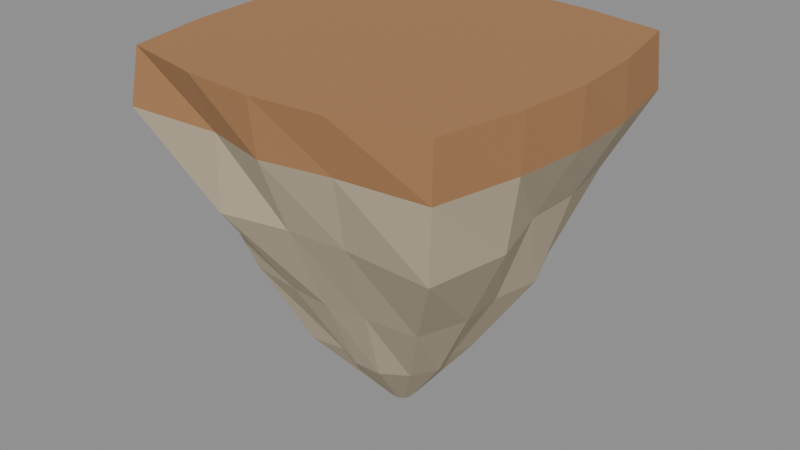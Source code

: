 # Source: island_base.blend  (saved by Blender 4.5.92; exported with 4.5.12 LTS)
import bpy
from mathutils import Matrix  # noqa: F401  (used for matrix-valued properties, if any)

bpy.ops.wm.read_factory_settings(use_empty=True)
scene = bpy.context.scene
scene.name = 'Scene'

# ---- materials (node trees are filled in below, after node groups)
mat_dirt = bpy.data.materials.new('Dirt')
mat_stone = bpy.data.materials.new('Stone')

# ---- material node trees
mat_dirt.use_nodes = True; mat_dirt.node_tree.nodes.clear()
_N = mat_dirt.node_tree.nodes; _L = mat_dirt.node_tree.links
n0 = _N.new('ShaderNodeBsdfPrincipled'); n0.name = 'Principled BSDF'; n0.location = (-200, 100)
n0.inputs[0].default_value = (0.3916, 0.1981, 0.08438, 1.0)
n0.inputs[2].default_value = 0.95
n1 = _N.new('ShaderNodeOutputMaterial'); n1.name = 'Material Output'; n1.location = (200, 100)
_L.new(n0.outputs[0], n1.inputs[0])
n1.is_active_output = True
mat_stone.use_nodes = True; mat_stone.node_tree.nodes.clear()
_N = mat_stone.node_tree.nodes; _L = mat_stone.node_tree.links
n0 = _N.new('ShaderNodeBsdfPrincipled'); n0.name = 'Principled BSDF'; n0.location = (-200, 100)
n0.inputs[0].default_value = (0.4851, 0.4072, 0.2874, 1.0)
n0.inputs[2].default_value = 0.9
n1 = _N.new('ShaderNodeOutputMaterial'); n1.name = 'Material Output'; n1.location = (200, 100)
_L.new(n0.outputs[0], n1.inputs[0])
n1.is_active_output = True

# ---- meshes
me_islandbase = bpy.data.meshes.new('IslandBase')
me_islandbase.from_pydata([(0.5, 0.0, 0.0), (0.4844, 0.2007, 0.0), (0.4353, 0.4353, 0.0), (0.2007, 0.4844, 0.0), (3.062e-17, 0.5, 0.0), (-0.2007, 0.4844, 0.0), (-0.4353, 0.4353, 0.0), (-0.4844, 0.2007, 0.0), (-0.5, 6.123e-17, 0.0), (-0.4844, -0.2007, 0.0), (-0.4353, -0.4353, 0.0), (-0.2007, -0.4844, 0.0), (-9.185e-17, -0.5, 0.0), (0.2007, -0.4844, 0.0), (0.4353, -0.4353, 0.0), (0.4844, -0.2007, 0.0), (0.4959, 0.0, -0.15), (0.4906, 0.2032, -0.15), (0.445, 0.445, -0.15), (0.2103, 0.5078, -0.15), (3.1e-17, 0.5063, -0.15), (-0.2096, 0.5061, -0.15), (-0.3861, 0.3861, -0.15), (-0.467, 0.1935, -0.15), (-0.5242, 6.42e-17, -0.15), (-0.4827, -0.1999, -0.15), (-0.4531, -0.4531, -0.15), (-0.181, -0.4369, -0.15), (-8.861e-17, -0.4824, -0.15), (0.1857, -0.4483, -0.15), (0.4257, -0.4257, -0.15), (0.4763, -0.1973, -0.15), (0.388, 0.0, -0.35), (0.3912, 0.162, -0.35), (0.3557, 0.3557, -0.35), (0.1838, 0.4437, -0.35), (2.733e-17, 0.4463, -0.35), (-0.1603, 0.3869, -0.35), (-0.3906, 0.3906, -0.35), (-0.3853, 0.1596, -0.35), (-0.4348, 5.325e-17, -0.35), (-0.3844, -0.1592, -0.35), (-0.337, -0.337, -0.35), (-0.1824, -0.4403, -0.35), (-7.407e-17, -0.4032, -0.35), (0.162, -0.3911, -0.35), (0.4031, -0.4031, -0.35), (0.4404, -0.1824, -0.35), (0.2951, 0.0, -0.6), (0.3223, 0.1335, -0.6), (0.2691, 0.2691, -0.6), (0.1271, 0.3069, -0.6), (1.778e-17, 0.2904, -0.6), (-0.133, 0.3212, -0.6), (-0.2764, 0.2764, -0.6), (-0.3226, 0.1336, -0.6), (-0.3289, 4.028e-17, -0.6), (-0.2865, -0.1187, -0.6), (-0.2604, -0.2604, -0.6), (-0.1157, -0.2793, -0.6), (-5.274e-17, -0.2871, -0.6), (0.1134, -0.2738, -0.6), (0.2575, -0.2575, -0.6), (0.3029, -0.1255, -0.6), (0.1621, 0.0, -0.82), (0.1782, 0.07383, -0.82), (0.1506, 0.1506, -0.82), (0.06904, 0.1667, -0.82), (1.154e-17, 0.1885, -0.82), (-0.07126, 0.172, -0.82), (-0.1499, 0.1499, -0.82), (-0.1721, 0.07127, -0.82), (-0.1848, 2.264e-17, -0.82), (-0.1587, -0.06575, -0.82), (-0.1685, -0.1685, -0.82), (-0.06531, -0.1577, -0.82), (-3.422e-17, -0.1863, -0.82), (0.076, -0.1835, -0.82), (0.1415, -0.1415, -0.82), (0.1817, -0.07525, -0.82), (0.03864, 0.0, -1.0), (0.03891, 0.01612, -1.0), (0.0314, 0.0314, -1.0), (0.01458, 0.0352, -1.0), (2.284e-18, 0.0373, -1.0), (-0.01721, 0.04154, -1.0), (-0.03257, 0.03257, -1.0), (-0.04015, 0.01663, -1.0), (-0.04269, 5.228e-18, -1.0), (-0.04145, -0.01717, -1.0), (-0.0335, -0.0335, -1.0), (-0.01547, -0.03735, -1.0), (-7.307e-18, -0.03978, -1.0), (0.01669, -0.04029, -1.0), (0.03202, -0.03202, -1.0), (0.0401, -0.01661, -1.0)], [], [(0, 16, 17, 1), (1, 17, 18, 2), (2, 18, 19, 3), (3, 19, 20, 4), (4, 20, 21, 5), (5, 21, 22, 6), (6, 22, 23, 7), (7, 23, 24, 8), (8, 24, 25, 9), (9, 25, 26, 10), (10, 26, 27, 11), (11, 27, 28, 12), (12, 28, 29, 13), (13, 29, 30, 14), (14, 30, 31, 15), (15, 31, 16, 0), (16, 32, 33, 17), (17, 33, 34, 18), (18, 34, 35, 19), (19, 35, 36, 20), (20, 36, 37, 21), (21, 37, 38, 22), (22, 38, 39, 23), (23, 39, 40, 24), (24, 40, 41, 25), (25, 41, 42, 26), (26, 42, 43, 27), (27, 43, 44, 28), (28, 44, 45, 29), (29, 45, 46, 30), (30, 46, 47, 31), (31, 47, 32, 16), (32, 48, 49, 33), (33, 49, 50, 34), (34, 50, 51, 35), (35, 51, 52, 36), (36, 52, 53, 37), (37, 53, 54, 38), (38, 54, 55, 39), (39, 55, 56, 40), (40, 56, 57, 41), (41, 57, 58, 42), (42, 58, 59, 43), (43, 59, 60, 44), (44, 60, 61, 45), (45, 61, 62, 46), (46, 62, 63, 47), (47, 63, 48, 32), (48, 64, 65, 49), (49, 65, 66, 50), (50, 66, 67, 51), (51, 67, 68, 52), (52, 68, 69, 53), (53, 69, 70, 54), (54, 70, 71, 55), (55, 71, 72, 56), (56, 72, 73, 57), (57, 73, 74, 58), (58, 74, 75, 59), (59, 75, 76, 60), (60, 76, 77, 61), (61, 77, 78, 62), (62, 78, 79, 63), (63, 79, 64, 48), (64, 80, 81, 65), (65, 81, 82, 66), (66, 82, 83, 67), (67, 83, 84, 68), (68, 84, 85, 69), (69, 85, 86, 70), (70, 86, 87, 71), (71, 87, 88, 72), (72, 88, 89, 73), (73, 89, 90, 74), (74, 90, 91, 75), (75, 91, 92, 76), (76, 92, 93, 77), (77, 93, 94, 78), (78, 94, 95, 79), (79, 95, 80, 64), (80, 95, 94, 93, 92, 91, 90, 89, 88, 87, 86, 85, 84, 83, 82, 81), (15, 0, 1, 2, 3, 4, 5, 6, 7, 8, 9, 10, 11, 12, 13, 14)])
me_islandbase.polygons.foreach_set('material_index', [0, 0, 0, 0, 0, 0, 0, 0, 0, 0, 0, 0, 0, 0, 0, 0, 1, 1, 1, 1, 1, 1, 1, 1, 1, 1, 1, 1, 1, 1, 1, 1, 1, 1, 1, 1, 1, 1, 1, 1, 1, 1, 1, 1, 1, 1, 1, 1, 1, 1, 1, 1, 1, 1, 1, 1, 1, 1, 1, 1, 1, 1, 1, 1, 1, 1, 1, 1, 1, 1, 1, 1, 1, 1, 1, 1, 1, 1, 1, 1, 0, 0])
me_islandbase.materials.append(mat_dirt)
me_islandbase.materials.append(mat_stone)
me_islandbase.update()

# ---- objects
ob_islandbase = bpy.data.objects.new('IslandBase', me_islandbase)

# ---- transforms, parenting, visibility, modifiers, constraints
ob_islandbase.location = (0.0, 0.0, 0.0)

# ---- collection membership
scene.collection.objects.link(ob_islandbase)

# ---- scene / render settings (as saved in the file)
scene.frame_start = 1; scene.frame_end = 250; scene.frame_set(1)
scene.render.engine = 'BLENDER_EEVEE_NEXT'
bpy.context.view_layer.update()

# ---- added for rendering (the .blend has no active camera and no usable light): camera, sun + grey world if the file has none
cam_auto = bpy.data.cameras.new('AutoCamera')
cam_auto.lens = 50.0
cam_auto.sensor_width = 36.0
cam_auto.clip_end = 1000.0
ob_auto_camera = bpy.data.objects.new('AutoCamera', cam_auto)
scene.collection.objects.link(ob_auto_camera)
ob_auto_camera.location = (1.6076, -1.93975, 0.795764)
ob_auto_camera.rotation_euler = (1.09748, -7.21219e-08, 0.694738)
scene.camera = ob_auto_camera
light_auto_sun = bpy.data.lights.new('AutoSun', 'SUN')
light_auto_sun.energy = 3.0
light_auto_sun.angle = 0.0523599
ob_auto_sun = bpy.data.objects.new('AutoSun', light_auto_sun)
scene.collection.objects.link(ob_auto_sun)
ob_auto_sun.rotation_euler = (0.872665, 0.174533, 0.523599)
if scene.world is None:
    world_auto = bpy.data.worlds.new('AutoWorld')
    world_auto.color = (0.3, 0.3, 0.3)
    scene.world = world_auto
bpy.context.view_layer.update()
